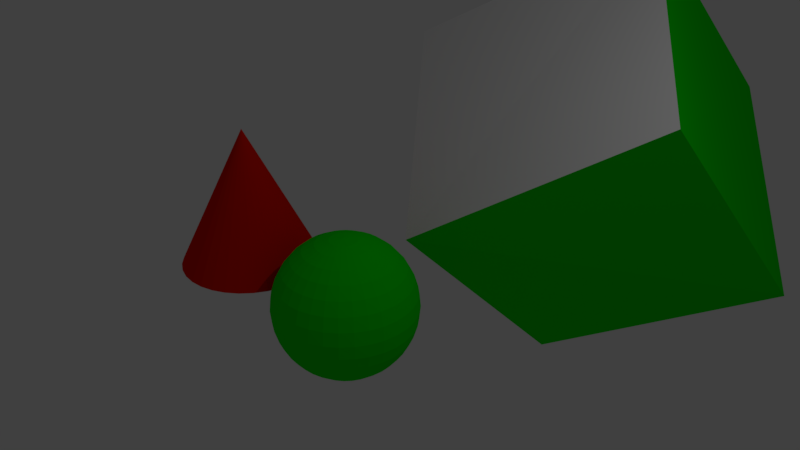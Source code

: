 # Source: Cube.blend  (saved by Blender 2.78.0; exported with 4.5.12 LTS)
import bpy
from mathutils import Matrix  # noqa: F401  (used for matrix-valued properties, if any)

bpy.ops.wm.read_factory_settings(use_empty=True)
scene = bpy.context.scene
scene.name = 'Scene'

# ---- collections
col_collection_1 = bpy.data.collections.new('Collection 1'); scene.collection.children.link(col_collection_1)

# ---- materials (node trees are filled in below, after node groups)
mat_jerry = bpy.data.materials.new('Jerry')
mat_jerry.alpha_threshold = 0.0
mat_jerry.use_transparent_shadow = False
mat_jerry.diffuse_color = (0.8, 0.008021, 0.0, 1.0)
mat_jerry.roughness = 0.5
mat_bob = bpy.data.materials.new('Bob')
mat_bob.alpha_threshold = 0.0
mat_bob.use_transparent_shadow = False
mat_bob.diffuse_color = (0.003273, 0.8, 0.0, 1.0)
mat_bob.roughness = 0.5
mat_bob.line_color = (0.0, 0.0, 0.0, 1.0)
mat_top = bpy.data.materials.new('Top')
mat_top.alpha_threshold = 0.0
mat_top.use_transparent_shadow = False
mat_top.roughness = 0.5

# ---- material node trees

# ---- world
world_world = bpy.data.worlds.new('World'); scene.world = world_world
world_world.color = (0.05088, 0.05088, 0.05088)
world_world.use_sun_shadow = False
world_world.sun_shadow_jitter_overblur = 0.0
world_world.cycles.sampling_method = 'MANUAL'

# ---- cameras
cam_camera = bpy.data.cameras.new('Camera')
cam_camera.clip_end = 100.0
cam_camera.lens = 35.0
cam_camera.sensor_width = 32.0
cam_camera.sensor_height = 18.0
cam_camera.ortho_scale = 7.314
cam_camera.dof.focus_distance = 0.0
cam_camera.dof.aperture_fstop = 128.0

# ---- lights
light_lamp = bpy.data.lights.new('Lamp', 'POINT')
light_lamp.transmission_factor = 0.0
light_lamp.cutoff_distance = 30.0
light_lamp.energy = 100.0
light_lamp.shadow_buffer_clip_start = 1.001
light_lamp.shadow_soft_size = 0.1
light_lamp.shadow_maximum_resolution = 0.006
light_lamp.use_absolute_resolution = True

# ---- meshes
me_cone = bpy.data.meshes.new('Cone')
me_cone.from_pydata([(0.0, 1.0, -1.0), (0.1951, 0.9808, -1.0), (0.3827, 0.9239, -1.0), (0.5556, 0.8315, -1.0), (0.7071, 0.7071, -1.0), (0.8315, 0.5556, -1.0), (0.9239, 0.3827, -1.0), (0.9808, 0.1951, -1.0), (1.0, 7.55e-08, -1.0), (0.0, 0.0, 1.0), (0.9808, -0.1951, -1.0), (0.9239, -0.3827, -1.0), (0.8315, -0.5556, -1.0), (0.7071, -0.7071, -1.0), (0.5556, -0.8315, -1.0), (0.3827, -0.9239, -1.0), (0.1951, -0.9808, -1.0), (-3.258e-07, -1.0, -1.0), (-0.1951, -0.9808, -1.0), (-0.3827, -0.9239, -1.0), (-0.5556, -0.8315, -1.0), (-0.7071, -0.7071, -1.0), (-0.8315, -0.5556, -1.0), (-0.9239, -0.3827, -1.0), (-0.9808, -0.1951, -1.0), (-1.0, 9.656e-07, -1.0), (-0.9808, 0.1951, -1.0), (-0.9239, 0.3827, -1.0), (-0.8315, 0.5556, -1.0), (-0.7071, 0.7071, -1.0), (-0.5556, 0.8315, -1.0), (-0.3827, 0.9239, -1.0), (-0.1951, 0.9808, -1.0)], [], [(0, 9, 1), (1, 9, 2), (2, 9, 3), (3, 9, 4), (4, 9, 5), (5, 9, 6), (6, 9, 7), (7, 9, 8), (8, 9, 10), (10, 9, 11), (11, 9, 12), (12, 9, 13), (13, 9, 14), (14, 9, 15), (15, 9, 16), (16, 9, 17), (17, 9, 18), (18, 9, 19), (19, 9, 20), (20, 9, 21), (21, 9, 22), (22, 9, 23), (23, 9, 24), (24, 9, 25), (25, 9, 26), (26, 9, 27), (27, 9, 28), (28, 9, 29), (29, 9, 30), (30, 9, 31), (31, 9, 32), (32, 9, 0), (0, 1, 2, 3, 4, 5, 6, 7, 8, 10, 11, 12, 13, 14, 15, 16, 17, 18, 19, 20, 21, 22, 23, 24, 25, 26, 27, 28, 29, 30, 31, 32)])
me_cone.materials.append(mat_jerry)
me_cone.use_remesh_preserve_volume = False
me_cone.use_remesh_preserve_attributes = False
me_cone.use_mirror_vertex_groups = False
me_cone.update()
me_cube = bpy.data.meshes.new('Cube')
me_cube.from_pydata([(1.0, 1.0, -1.0), (1.0, -1.0, -1.0), (-1.0, -1.0, -1.0), (-1.0, 1.0, -1.0), (1.0, 1.0, 1.0), (1.023, -0.8515, 1.065), (-1.0, -1.0, 1.0), (-1.0, 1.0, 1.0), (-0.8226, -1.391, 1.711), (-0.7916, -1.359, 1.629), (-0.7718, -1.34, 1.539), (-0.7642, -1.334, 1.445), (-0.769, -1.342, 1.352), (-0.7859, -1.363, 1.262), (-0.8144, -1.397, 1.179), (-0.8533, -1.442, 1.107), (-0.9011, -1.496, 1.047), (-0.9561, -1.558, 1.003), (-1.016, -1.625, 0.9753), (-1.079, -1.694, 0.9659), (-1.142, -1.763, 0.9749), (-1.203, -1.829, 1.002), (-1.259, -1.89, 1.046), (-0.81, -1.404, 1.713), (-0.7668, -1.385, 1.632), (-0.736, -1.378, 1.543), (-0.7185, -1.382, 1.451), (-0.7152, -1.398, 1.359), (-0.7262, -1.426, 1.27), (-0.751, -1.463, 1.188), (-0.7887, -1.509, 1.115), (-0.8378, -1.562, 1.055), (-0.8964, -1.62, 1.01), (-0.9624, -1.681, 0.9822), (-1.033, -1.742, 0.9717), (-1.106, -1.8, 0.9795), (-1.178, -1.855, 1.005), (-1.246, -1.903, 1.048), (-0.7996, -1.419, 1.717), (-0.7465, -1.414, 1.64), (-0.7064, -1.419, 1.555), (-0.6809, -1.435, 1.466), (-0.671, -1.46, 1.376), (-0.6771, -1.495, 1.289), (-0.6989, -1.536, 1.208), (-0.7355, -1.584, 1.136), (-0.7856, -1.635, 1.076), (-0.8473, -1.689, 1.03), (-0.9182, -1.743, 0.9995), (-0.9955, -1.794, 0.9865), (-1.076, -1.842, 0.9911), (-1.157, -1.883, 1.013), (-1.236, -1.917, 1.052), (-0.7919, -1.434, 1.723), (-0.7313, -1.444, 1.652), (-0.6844, -1.463, 1.573), (-0.6529, -1.49, 1.489), (-0.638, -1.525, 1.404), (-0.6404, -1.567, 1.319), (-0.6599, -1.613, 1.24), (-0.6958, -1.662, 1.169), (-0.7467, -1.712, 1.108), (-0.8106, -1.762, 1.06), (-0.8852, -1.808, 1.027), (-0.9674, -1.85, 1.01), (-1.054, -1.885, 1.009), (-1.142, -1.913, 1.026), (-1.228, -1.933, 1.058), (-0.7871, -1.45, 1.732), (-0.7219, -1.474, 1.669), (-0.6707, -1.507, 1.597), (-0.6354, -1.546, 1.52), (-0.6175, -1.592, 1.44), (-0.6176, -1.64, 1.36), (-0.6357, -1.691, 1.283), (-0.6711, -1.742, 1.212), (-0.7225, -1.79, 1.15), (-0.7878, -1.835, 1.1), (-0.8646, -1.874, 1.063), (-0.95, -1.906, 1.04), (-1.041, -1.929, 1.033), (-1.133, -1.944, 1.042), (-1.223, -1.948, 1.067), (-1.309, -1.943, 1.105), (-0.7854, -1.465, 1.742), (-0.7185, -1.504, 1.689), (-0.6658, -1.55, 1.626), (-0.6292, -1.601, 1.557), (-0.6102, -1.656, 1.483), (-0.6095, -1.712, 1.408), (-0.6271, -1.767, 1.334), (-0.6624, -1.819, 1.264), (-0.7139, -1.866, 1.202), (-0.7798, -1.906, 1.148), (-0.8574, -1.938, 1.106), (-0.9438, -1.961, 1.077), (-1.036, -1.972, 1.062), (-1.129, -1.973, 1.062), (-1.222, -1.963, 1.077), (-0.7868, -1.479, 1.753), (-0.7214, -1.531, 1.711), (-0.67, -1.59, 1.659), (-0.6346, -1.652, 1.599), (-0.6165, -1.716, 1.532), (-0.6165, -1.779, 1.463), (-0.6345, -1.838, 1.392), (-0.6699, -1.892, 1.324), (-0.7213, -1.937, 1.26), (-0.7867, -1.973, 1.203), (-0.8637, -1.999, 1.156), (-0.9491, -2.012, 1.119), (-1.04, -2.013, 1.095), (-1.132, -2.001, 1.085), (-1.223, -1.977, 1.088), (-0.7914, -1.491, 1.766), (-0.7304, -1.556, 1.736), (-0.6831, -1.626, 1.695), (-0.6512, -1.698, 1.644), (-0.6361, -1.77, 1.585), (-0.6383, -1.838, 1.522), (-0.6576, -1.901, 1.455), (-0.6935, -1.956, 1.387), (-0.7444, -2.001, 1.322), (-0.8085, -2.033, 1.262), (-0.8832, -2.052, 1.209), (-0.9658, -2.057, 1.164), (-1.053, -2.049, 1.131), (-1.141, -2.026, 1.109), (-1.228, -1.99, 1.101), (-0.799, -1.502, 1.779), (-0.7452, -1.577, 1.761), (-0.7045, -1.656, 1.731), (-0.6785, -1.736, 1.691), (-0.6682, -1.815, 1.64), (-0.6739, -1.889, 1.583), (-0.6955, -1.955, 1.519), (-0.7321, -2.01, 1.453), (-0.7823, -2.054, 1.387), (-0.8442, -2.083, 1.323), (-0.9153, -2.097, 1.264), (-0.9931, -2.096, 1.211), (-1.074, -2.079, 1.168), (-1.156, -2.047, 1.135), (-1.235, -2.001, 1.114), (-0.8091, -1.51, 1.792), (-0.7652, -1.593, 1.786), (-0.7336, -1.679, 1.768), (-0.7155, -1.766, 1.737), (-0.7116, -1.85, 1.695), (-0.7222, -1.927, 1.643), (-0.7468, -1.996, 1.584), (-0.7843, -2.052, 1.519), (-0.8335, -2.095, 1.452), (-0.8924, -2.122, 1.384), (-0.9588, -2.132, 1.318), (-1.03, -2.126, 1.258), (-1.103, -2.102, 1.204), (-1.176, -2.063, 1.16), (-1.245, -2.009, 1.126), (-0.8216, -1.516, 1.804), (-0.7896, -1.604, 1.81), (-0.769, -1.695, 1.803), (-0.7606, -1.786, 1.781), (-0.7647, -1.873, 1.747), (-0.7812, -1.953, 1.701), (-0.8094, -2.023, 1.646), (-0.8482, -2.08, 1.582), (-0.8962, -2.122, 1.513), (-0.9514, -2.148, 1.442), (-1.012, -2.155, 1.37), (-1.075, -2.145, 1.302), (-1.139, -2.118, 1.239), (-1.201, -2.073, 1.184), (-1.258, -2.014, 1.139), (-0.8358, -1.518, 1.815), (-0.8175, -1.609, 1.832), (-0.8096, -1.702, 1.835), (-0.8122, -1.795, 1.822), (-0.8254, -1.884, 1.795), (-0.8486, -1.965, 1.754), (-0.8809, -2.036, 1.702), (-0.9212, -2.093, 1.64), (-0.9677, -2.135, 1.57), (-1.019, -2.16, 1.495), (-1.073, -2.166, 1.418), (-1.127, -2.154, 1.343), (-1.179, -2.125, 1.271), (-1.229, -2.078, 1.206), (-1.272, -2.017, 1.15), (-0.8513, -1.518, 1.825), (-0.8479, -1.608, 1.852), (-0.8536, -1.701, 1.863), (-0.8683, -1.793, 1.858), (-0.8914, -1.882, 1.837), (-0.9219, -1.963, 1.801), (-0.9588, -2.033, 1.751), (-1.0, -2.091, 1.69), (-1.046, -2.132, 1.619), (-1.092, -2.157, 1.541), (-1.139, -2.164, 1.46), (-1.183, -2.153, 1.378), (-1.224, -2.123, 1.299), (-1.259, -2.077, 1.225), (-1.288, -2.016, 1.16), (-0.8674, -1.514, 1.833), (-0.8795, -1.601, 1.867), (-0.8995, -1.69, 1.885), (-0.9267, -1.78, 1.886), (-0.9601, -1.867, 1.87), (-0.9982, -1.946, 1.838), (-1.04, -2.015, 1.791), (-1.083, -2.072, 1.73), (-1.127, -2.115, 1.659), (-1.168, -2.14, 1.579), (-1.207, -2.149, 1.494), (-1.241, -2.14, 1.407), (-1.269, -2.113, 1.321), (-1.29, -2.07, 1.24), (-1.304, -2.013, 1.168), (-0.8836, -1.508, 1.839), (-0.9112, -1.588, 1.878), (-0.9455, -1.672, 1.902), (-0.9852, -1.757, 1.907), (-1.029, -1.839, 1.895), (-1.075, -1.916, 1.866), (-1.121, -1.983, 1.82), (-1.166, -2.04, 1.76), (-1.208, -2.082, 1.688), (-1.245, -2.11, 1.606), (-1.276, -2.122, 1.518), (-1.3, -2.116, 1.428), (-1.315, -2.095, 1.338), (-1.322, -2.058, 1.252), (-1.32, -2.006, 1.173), (-0.8991, -1.499, 1.842), (-0.9417, -1.57, 1.885), (-0.9898, -1.646, 1.911), (-1.042, -1.724, 1.92), (-1.095, -1.801, 1.91), (-1.148, -1.873, 1.882), (-1.199, -1.938, 1.837), (-1.246, -1.993, 1.777), (-1.286, -2.037, 1.705), (-1.319, -2.067, 1.622), (-1.342, -2.083, 1.533), (-1.356, -2.084, 1.44), (-1.36, -2.069, 1.347), (-1.353, -2.04, 1.259), (-1.335, -1.997, 1.177), (-0.9135, -1.487, 1.843), (-0.9698, -1.548, 1.887), (-1.031, -1.614, 1.914), (-1.094, -1.683, 1.923), (-1.156, -1.752, 1.914), (-1.216, -1.819, 1.886), (-1.271, -1.881, 1.842), (-1.319, -1.935, 1.782), (-1.358, -1.98, 1.709), (-1.386, -2.014, 1.627), (-1.403, -2.035, 1.537), (-1.408, -2.043, 1.443), (-1.4, -2.037, 1.35), (-1.381, -2.018, 1.26), (-1.35, -1.986, 1.178), (-0.9261, -1.474, 1.841), (-0.9945, -1.522, 1.884), (-1.067, -1.577, 1.909), (-1.139, -1.635, 1.917), (-1.21, -1.696, 1.907), (-1.276, -1.757, 1.878), (-1.335, -1.815, 1.834), (-1.384, -1.868, 1.774), (-1.421, -1.914, 1.701), (-1.446, -1.951, 1.619), (-1.457, -1.979, 1.53), (-1.454, -1.995, 1.438), (-1.436, -1.999, 1.345), (-1.406, -1.992, 1.257), (-1.362, -1.973, 1.176), (-0.8638, -1.434, 1.784), (-0.9364, -1.46, 1.837), (-1.015, -1.494, 1.876), (-1.096, -1.535, 1.898), (-1.177, -1.583, 1.902), (-1.254, -1.634, 1.889), (-1.325, -1.688, 1.859), (-1.387, -1.742, 1.813), (-1.437, -1.793, 1.753), (-1.473, -1.841, 1.681), (-1.495, -1.882, 1.6), (-1.501, -1.917, 1.513), (-1.491, -1.942, 1.423), (-1.466, -1.958, 1.334), (-1.426, -1.963, 1.249), (-1.373, -1.958, 1.172), (-0.9442, -1.444, 1.831), (-1.03, -1.464, 1.863), (-1.118, -1.492, 1.88), (-1.205, -1.527, 1.879), (-1.287, -1.569, 1.862), (-1.362, -1.615, 1.829), (-1.426, -1.665, 1.781), (-1.477, -1.715, 1.72), (-1.512, -1.764, 1.649), (-1.532, -1.81, 1.569), (-1.534, -1.852, 1.485), (-1.519, -1.887, 1.4), (-1.488, -1.914, 1.316), (-1.441, -1.933, 1.237), (-1.38, -1.943, 1.166), (-0.949, -1.429, 1.822), (-1.04, -1.433, 1.847), (-1.132, -1.448, 1.855), (-1.222, -1.471, 1.848), (-1.308, -1.503, 1.826), (-1.385, -1.542, 1.789), (-1.45, -1.587, 1.738), (-1.501, -1.635, 1.677), (-1.537, -1.686, 1.606), (-1.555, -1.737, 1.529), (-1.555, -1.785, 1.449), (-1.537, -1.831, 1.369), (-1.502, -1.87, 1.292), (-1.45, -1.903, 1.22), (-1.385, -1.927, 1.157), (-0.9507, -1.414, 1.812), (-1.043, -1.404, 1.827), (-1.137, -1.405, 1.826), (-1.229, -1.416, 1.812), (-1.315, -1.439, 1.783), (-1.393, -1.471, 1.741), (-1.458, -1.511, 1.687), (-1.51, -1.558, 1.624), (-1.545, -1.61, 1.555), (-1.563, -1.665, 1.481), (-1.562, -1.721, 1.406), (-1.543, -1.776, 1.332), (-1.507, -1.827, 1.262), (-1.454, -1.873, 1.2), (-1.387, -1.912, 1.147), (-0.9492, -1.4, 1.801), (-1.04, -1.376, 1.804), (-1.132, -1.364, 1.794), (-1.223, -1.365, 1.77), (-1.309, -1.378, 1.733), (-1.386, -1.404, 1.686), (-1.451, -1.44, 1.629), (-1.502, -1.485, 1.565), (-1.538, -1.539, 1.497), (-1.556, -1.598, 1.426), (-1.556, -1.661, 1.356), (-1.538, -1.725, 1.29), (-1.502, -1.787, 1.23), (-1.451, -1.846, 1.177), (-1.386, -1.898, 1.135), (-0.9446, -1.387, 1.788), (-1.031, -1.351, 1.78), (-1.119, -1.328, 1.758), (-1.207, -1.32, 1.724), (-1.289, -1.325, 1.68), (-1.364, -1.344, 1.627), (-1.428, -1.376, 1.566), (-1.479, -1.421, 1.501), (-1.515, -1.476, 1.434), (-1.534, -1.539, 1.367), (-1.536, -1.607, 1.303), (-1.521, -1.679, 1.245), (-1.489, -1.751, 1.194), (-1.442, -1.821, 1.153), (-1.381, -1.886, 1.123), (-0.9371, -1.376, 1.775), (-1.016, -1.33, 1.754), (-1.098, -1.298, 1.721), (-1.179, -1.281, 1.678), (-1.257, -1.28, 1.625), (-1.328, -1.294, 1.566), (-1.39, -1.323, 1.502), (-1.44, -1.367, 1.435), (-1.477, -1.422, 1.369), (-1.498, -1.488, 1.306), (-1.504, -1.562, 1.248), (-1.494, -1.641, 1.198), (-1.468, -1.721, 1.157), (-1.427, -1.8, 1.128), (-1.373, -1.875, 1.11), (-0.9269, -1.368, 1.762), (-0.9962, -1.314, 1.729), (-1.069, -1.275, 1.685), (-1.142, -1.251, 1.631), (-1.214, -1.245, 1.571), (-1.28, -1.255, 1.505), (-1.339, -1.282, 1.437), (-1.388, -1.325, 1.37), (-1.426, -1.381, 1.305), (-1.45, -1.45, 1.246), (-1.461, -1.527, 1.194), (-1.457, -1.611, 1.152), (-1.439, -1.698, 1.121), (-1.407, -1.784, 1.103), (-1.363, -1.867, 1.097), (-0.9145, -1.363, 1.75), (-0.9718, -1.304, 1.705), (-1.033, -1.259, 1.65), (-1.097, -1.232, 1.587), (-1.16, -1.222, 1.518), (-1.221, -1.229, 1.447), (-1.276, -1.255, 1.376), (-1.324, -1.297, 1.307), (-1.363, -1.354, 1.243), (-1.391, -1.424, 1.188), (-1.408, -1.504, 1.142), (-1.412, -1.591, 1.107), (-1.403, -1.682, 1.086), (-1.383, -1.773, 1.078), (-1.351, -1.861, 1.085), (-0.9002, -1.36, 1.739), (-0.9438, -1.299, 1.683), (-0.9929, -1.252, 1.618), (-1.046, -1.223, 1.546), (-1.1, -1.211, 1.471), (-1.153, -1.217, 1.394), (-1.205, -1.242, 1.319), (-1.251, -1.284, 1.249), (-1.291, -1.341, 1.187), (-1.324, -1.412, 1.134), (-1.347, -1.493, 1.094), (-1.36, -1.582, 1.067), (-1.363, -1.675, 1.054), (-1.355, -1.768, 1.056), (-1.337, -1.859, 1.074), (-0.8847, -1.361, 1.729), (-0.9135, -1.3, 1.664), (-0.9488, -1.254, 1.59), (-0.9895, -1.224, 1.511), (-1.034, -1.213, 1.429), (-1.08, -1.22, 1.348), (-1.127, -1.245, 1.27), (-1.172, -1.286, 1.199), (-1.214, -1.344, 1.138), (-1.25, -1.414, 1.088), (-1.281, -1.495, 1.052), (-1.304, -1.584, 1.031), (-1.319, -1.676, 1.026), (-1.324, -1.769, 1.037), (-1.321, -1.859, 1.064), (-0.8686, -1.364, 1.721), (-0.8819, -1.307, 1.648), (-0.9029, -1.264, 1.568), (-0.9311, -1.237, 1.482), (-0.9651, -1.228, 1.395), (-1.004, -1.237, 1.31), (-1.046, -1.262, 1.23), (-1.089, -1.305, 1.159), (-1.133, -1.362, 1.098), (-1.174, -1.431, 1.051), (-1.212, -1.511, 1.018), (-1.246, -1.597, 1.003), (-1.273, -1.687, 1.004), (-1.293, -1.776, 1.022), (-1.305, -1.863, 1.056), (-0.8525, -1.371, 1.715), (-0.8502, -1.319, 1.637), (-0.857, -1.282, 1.551), (-0.8726, -1.261, 1.461), (-0.8964, -1.255, 1.371), (-0.9274, -1.267, 1.283), (-0.9646, -1.295, 1.201), (-1.006, -1.337, 1.129), (-1.051, -1.394, 1.069), (-1.098, -1.461, 1.023), (-1.143, -1.538, 0.9938), (-1.187, -1.62, 0.9816), (-1.227, -1.705, 0.9872), (-1.261, -1.789, 1.01), (-1.289, -1.869, 1.05), (-0.8369, -1.38, 1.712), (-0.8197, -1.337, 1.63), (-0.8127, -1.308, 1.541), (-0.8162, -1.293, 1.449), (-0.8301, -1.294, 1.356), (-0.8538, -1.31, 1.267), (-0.8865, -1.34, 1.184), (-0.9268, -1.384, 1.112), (-0.9733, -1.439, 1.052), (-1.024, -1.504, 1.007), (-1.077, -1.576, 0.9792), (-1.131, -1.653, 0.9692), (-1.183, -1.731, 0.9775), (-1.231, -1.807, 1.004), (-1.273, -1.878, 1.047)], [], [(0, 1, 2, 3), (4, 7, 6, 5), (0, 4, 5, 1), (1, 5, 6, 2), (2, 6, 7, 3), (4, 0, 3, 7), (486, 485, 18, 19), (479, 478, 11, 12), (487, 486, 19, 20), (480, 479, 12, 13), (488, 487, 20, 21), (481, 480, 13, 14), (489, 488, 21, 22), (482, 481, 14, 15), (475, 279, 8), (83, 489, 22), (483, 482, 15, 16), (476, 475, 8, 9), (484, 483, 16, 17), (477, 476, 9, 10), (485, 484, 17, 18), (478, 477, 10, 11), (10, 9, 24, 25), (18, 17, 32, 33), (11, 10, 25, 26), (19, 18, 33, 34), (12, 11, 26, 27), (20, 19, 34, 35), (13, 12, 27, 28), (21, 20, 35, 36), (14, 13, 28, 29), (22, 21, 36, 37), (15, 14, 29, 30), (8, 279, 23), (83, 22, 37), (16, 15, 30, 31), (9, 8, 23, 24), (17, 16, 31, 32), (29, 28, 43, 44), (37, 36, 51, 52), (30, 29, 44, 45), (23, 279, 38), (83, 37, 52), (31, 30, 45, 46), (24, 23, 38, 39), (32, 31, 46, 47), (25, 24, 39, 40), (33, 32, 47, 48), (26, 25, 40, 41), (34, 33, 48, 49), (27, 26, 41, 42), (35, 34, 49, 50), (28, 27, 42, 43), (36, 35, 50, 51), (48, 47, 62, 63), (41, 40, 55, 56), (49, 48, 63, 64), (42, 41, 56, 57), (50, 49, 64, 65), (43, 42, 57, 58), (51, 50, 65, 66), (44, 43, 58, 59), (52, 51, 66, 67), (45, 44, 59, 60), (38, 279, 53), (83, 52, 67), (46, 45, 60, 61), (39, 38, 53, 54), (47, 46, 61, 62), (40, 39, 54, 55), (67, 66, 81, 82), (60, 59, 74, 75), (53, 279, 68), (83, 67, 82), (61, 60, 75, 76), (54, 53, 68, 69), (62, 61, 76, 77), (55, 54, 69, 70), (63, 62, 77, 78), (56, 55, 70, 71), (64, 63, 78, 79), (57, 56, 71, 72), (65, 64, 79, 80), (58, 57, 72, 73), (66, 65, 80, 81), (59, 58, 73, 74), (79, 78, 94, 95), (72, 71, 87, 88), (80, 79, 95, 96), (73, 72, 88, 89), (81, 80, 96, 97), (74, 73, 89, 90), (82, 81, 97, 98), (75, 74, 90, 91), (68, 279, 84), (83, 82, 98), (76, 75, 91, 92), (69, 68, 84, 85), (77, 76, 92, 93), (70, 69, 85, 86), (78, 77, 93, 94), (71, 70, 86, 87), (84, 279, 99), (83, 98, 113), (92, 91, 106, 107), (85, 84, 99, 100), (93, 92, 107, 108), (86, 85, 100, 101), (94, 93, 108, 109), (87, 86, 101, 102), (95, 94, 109, 110), (88, 87, 102, 103), (96, 95, 110, 111), (89, 88, 103, 104), (97, 96, 111, 112), (90, 89, 104, 105), (98, 97, 112, 113), (91, 90, 105, 106), (103, 102, 117, 118), (111, 110, 125, 126), (104, 103, 118, 119), (112, 111, 126, 127), (105, 104, 119, 120), (113, 112, 127, 128), (106, 105, 120, 121), (99, 279, 114), (83, 113, 128), (107, 106, 121, 122), (100, 99, 114, 115), (108, 107, 122, 123), (101, 100, 115, 116), (109, 108, 123, 124), (102, 101, 116, 117), (110, 109, 124, 125), (122, 121, 136, 137), (115, 114, 129, 130), (123, 122, 137, 138), (116, 115, 130, 131), (124, 123, 138, 139), (117, 116, 131, 132), (125, 124, 139, 140), (118, 117, 132, 133), (126, 125, 140, 141), (119, 118, 133, 134), (127, 126, 141, 142), (120, 119, 134, 135), (128, 127, 142, 143), (121, 120, 135, 136), (114, 279, 129), (83, 128, 143), (141, 140, 155, 156), (134, 133, 148, 149), (142, 141, 156, 157), (135, 134, 149, 150), (143, 142, 157, 158), (136, 135, 150, 151), (129, 279, 144), (83, 143, 158), (137, 136, 151, 152), (130, 129, 144, 145), (138, 137, 152, 153), (131, 130, 145, 146), (139, 138, 153, 154), (132, 131, 146, 147), (140, 139, 154, 155), (133, 132, 147, 148), (145, 144, 159, 160), (153, 152, 167, 168), (146, 145, 160, 161), (154, 153, 168, 169), (147, 146, 161, 162), (155, 154, 169, 170), (148, 147, 162, 163), (156, 155, 170, 171), (149, 148, 163, 164), (157, 156, 171, 172), (150, 149, 164, 165), (158, 157, 172, 173), (151, 150, 165, 166), (144, 279, 159), (83, 158, 173), (152, 151, 166, 167), (164, 163, 178, 179), (172, 171, 186, 187), (165, 164, 179, 180), (173, 172, 187, 188), (166, 165, 180, 181), (159, 279, 174), (83, 173, 188), (167, 166, 181, 182), (160, 159, 174, 175), (168, 167, 182, 183), (161, 160, 175, 176), (169, 168, 183, 184), (162, 161, 176, 177), (170, 169, 184, 185), (163, 162, 177, 178), (171, 170, 185, 186), (183, 182, 197, 198), (176, 175, 190, 191), (184, 183, 198, 199), (177, 176, 191, 192), (185, 184, 199, 200), (178, 177, 192, 193), (186, 185, 200, 201), (179, 178, 193, 194), (187, 186, 201, 202), (180, 179, 194, 195), (188, 187, 202, 203), (181, 180, 195, 196), (174, 279, 189), (83, 188, 203), (182, 181, 196, 197), (175, 174, 189, 190), (202, 201, 216, 217), (195, 194, 209, 210), (203, 202, 217, 218), (196, 195, 210, 211), (189, 279, 204), (83, 203, 218), (197, 196, 211, 212), (190, 189, 204, 205), (198, 197, 212, 213), (191, 190, 205, 206), (199, 198, 213, 214), (192, 191, 206, 207), (200, 199, 214, 215), (193, 192, 207, 208), (201, 200, 215, 216), (194, 193, 208, 209), (214, 213, 228, 229), (207, 206, 221, 222), (215, 214, 229, 230), (208, 207, 222, 223), (216, 215, 230, 231), (209, 208, 223, 224), (217, 216, 231, 232), (210, 209, 224, 225), (218, 217, 232, 233), (211, 210, 225, 226), (204, 279, 219), (83, 218, 233), (212, 211, 226, 227), (205, 204, 219, 220), (213, 212, 227, 228), (206, 205, 220, 221), (233, 232, 247, 248), (226, 225, 240, 241), (219, 279, 234), (83, 233, 248), (227, 226, 241, 242), (220, 219, 234, 235), (228, 227, 242, 243), (221, 220, 235, 236), (229, 228, 243, 244), (222, 221, 236, 237), (230, 229, 244, 245), (223, 222, 237, 238), (231, 230, 245, 246), (224, 223, 238, 239), (232, 231, 246, 247), (225, 224, 239, 240), (237, 236, 251, 252), (245, 244, 259, 260), (238, 237, 252, 253), (246, 245, 260, 261), (239, 238, 253, 254), (247, 246, 261, 262), (240, 239, 254, 255), (248, 247, 262, 263), (241, 240, 255, 256), (234, 279, 249), (83, 248, 263), (242, 241, 256, 257), (235, 234, 249, 250), (243, 242, 257, 258), (236, 235, 250, 251), (244, 243, 258, 259), (256, 255, 270, 271), (249, 279, 264), (83, 263, 278), (257, 256, 271, 272), (250, 249, 264, 265), (258, 257, 272, 273), (251, 250, 265, 266), (259, 258, 273, 274), (252, 251, 266, 267), (260, 259, 274, 275), (253, 252, 267, 268), (261, 260, 275, 276), (254, 253, 268, 269), (262, 261, 276, 277), (255, 254, 269, 270), (263, 262, 277, 278), (275, 274, 290, 291), (268, 267, 283, 284), (276, 275, 291, 292), (269, 268, 284, 285), (277, 276, 292, 293), (270, 269, 285, 286), (278, 277, 293, 294), (271, 270, 286, 287), (264, 279, 280), (83, 278, 294), (272, 271, 287, 288), (265, 264, 280, 281), (273, 272, 288, 289), (266, 265, 281, 282), (274, 273, 289, 290), (267, 266, 282, 283), (280, 279, 295), (83, 294, 309), (288, 287, 302, 303), (281, 280, 295, 296), (289, 288, 303, 304), (282, 281, 296, 297), (290, 289, 304, 305), (283, 282, 297, 298), (291, 290, 305, 306), (284, 283, 298, 299), (292, 291, 306, 307), (285, 284, 299, 300), (293, 292, 307, 308), (286, 285, 300, 301), (294, 293, 308, 309), (287, 286, 301, 302), (299, 298, 313, 314), (307, 306, 321, 322), (300, 299, 314, 315), (308, 307, 322, 323), (301, 300, 315, 316), (309, 308, 323, 324), (302, 301, 316, 317), (295, 279, 310), (83, 309, 324), (303, 302, 317, 318), (296, 295, 310, 311), (304, 303, 318, 319), (297, 296, 311, 312), (305, 304, 319, 320), (298, 297, 312, 313), (306, 305, 320, 321), (318, 317, 332, 333), (311, 310, 325, 326), (319, 318, 333, 334), (312, 311, 326, 327), (320, 319, 334, 335), (313, 312, 327, 328), (321, 320, 335, 336), (314, 313, 328, 329), (322, 321, 336, 337), (315, 314, 329, 330), (323, 322, 337, 338), (316, 315, 330, 331), (324, 323, 338, 339), (317, 316, 331, 332), (310, 279, 325), (83, 324, 339), (337, 336, 351, 352), (330, 329, 344, 345), (338, 337, 352, 353), (331, 330, 345, 346), (339, 338, 353, 354), (332, 331, 346, 347), (325, 279, 340), (83, 339, 354), (333, 332, 347, 348), (326, 325, 340, 341), (334, 333, 348, 349), (327, 326, 341, 342), (335, 334, 349, 350), (328, 327, 342, 343), (336, 335, 350, 351), (329, 328, 343, 344), (349, 348, 363, 364), (342, 341, 356, 357), (350, 349, 364, 365), (343, 342, 357, 358), (351, 350, 365, 366), (344, 343, 358, 359), (352, 351, 366, 367), (345, 344, 359, 360), (353, 352, 367, 368), (346, 345, 360, 361), (354, 353, 368, 369), (347, 346, 361, 362), (340, 279, 355), (83, 354, 369), (348, 347, 362, 363), (341, 340, 355, 356), (368, 367, 382, 383), (361, 360, 375, 376), (369, 368, 383, 384), (362, 361, 376, 377), (355, 279, 370), (83, 369, 384), (363, 362, 377, 378), (356, 355, 370, 371), (364, 363, 378, 379), (357, 356, 371, 372), (365, 364, 379, 380), (358, 357, 372, 373), (366, 365, 380, 381), (359, 358, 373, 374), (367, 366, 381, 382), (360, 359, 374, 375), (372, 371, 386, 387), (380, 379, 394, 395), (373, 372, 387, 388), (381, 380, 395, 396), (374, 373, 388, 389), (382, 381, 396, 397), (375, 374, 389, 390), (383, 382, 397, 398), (376, 375, 390, 391), (384, 383, 398, 399), (377, 376, 391, 392), (370, 279, 385), (83, 384, 399), (378, 377, 392, 393), (371, 370, 385, 386), (379, 378, 393, 394), (391, 390, 405, 406), (399, 398, 413, 414), (392, 391, 406, 407), (385, 279, 400), (83, 399, 414), (393, 392, 407, 408), (386, 385, 400, 401), (394, 393, 408, 409), (387, 386, 401, 402), (395, 394, 409, 410), (388, 387, 402, 403), (396, 395, 410, 411), (389, 388, 403, 404), (397, 396, 411, 412), (390, 389, 404, 405), (398, 397, 412, 413), (410, 409, 424, 425), (403, 402, 417, 418), (411, 410, 425, 426), (404, 403, 418, 419), (412, 411, 426, 427), (405, 404, 419, 420), (413, 412, 427, 428), (406, 405, 420, 421), (414, 413, 428, 429), (407, 406, 421, 422), (400, 279, 415), (83, 414, 429), (408, 407, 422, 423), (401, 400, 415, 416), (409, 408, 423, 424), (402, 401, 416, 417), (429, 428, 443, 444), (422, 421, 436, 437), (415, 279, 430), (83, 429, 444), (423, 422, 437, 438), (416, 415, 430, 431), (424, 423, 438, 439), (417, 416, 431, 432), (425, 424, 439, 440), (418, 417, 432, 433), (426, 425, 440, 441), (419, 418, 433, 434), (427, 426, 441, 442), (420, 419, 434, 435), (428, 427, 442, 443), (421, 420, 435, 436), (433, 432, 447, 448), (441, 440, 455, 456), (434, 433, 448, 449), (442, 441, 456, 457), (435, 434, 449, 450), (443, 442, 457, 458), (436, 435, 450, 451), (444, 443, 458, 459), (437, 436, 451, 452), (430, 279, 445), (83, 444, 459), (438, 437, 452, 453), (431, 430, 445, 446), (439, 438, 453, 454), (432, 431, 446, 447), (440, 439, 454, 455), (452, 451, 466, 467), (445, 279, 460), (83, 459, 474), (453, 452, 467, 468), (446, 445, 460, 461), (454, 453, 468, 469), (447, 446, 461, 462), (455, 454, 469, 470), (448, 447, 462, 463), (456, 455, 470, 471), (449, 448, 463, 464), (457, 456, 471, 472), (450, 449, 464, 465), (458, 457, 472, 473), (451, 450, 465, 466), (459, 458, 473, 474), (471, 470, 485, 486), (464, 463, 478, 479), (472, 471, 486, 487), (465, 464, 479, 480), (473, 472, 487, 488), (466, 465, 480, 481), (474, 473, 488, 489), (467, 466, 481, 482), (460, 279, 475), (83, 474, 489), (468, 467, 482, 483), (461, 460, 475, 476), (469, 468, 483, 484), (462, 461, 476, 477), (470, 469, 484, 485), (463, 462, 477, 478)])
me_cube.polygons.foreach_set('material_index', [0, 1, 0, 0, 0, 0, 0, 0, 0, 0, 0, 0, 0, 0, 0, 0, 0, 0, 0, 0, 0, 0, 0, 0, 0, 0, 0, 0, 0, 0, 0, 0, 0, 0, 0, 0, 0, 0, 0, 0, 0, 0, 0, 0, 0, 0, 0, 0, 0, 0, 0, 0, 0, 0, 0, 0, 0, 0, 0, 0, 0, 0, 0, 0, 0, 0, 0, 0, 0, 0, 0, 0, 0, 0, 0, 0, 0, 0, 0, 0, 0, 0, 0, 0, 0, 0, 0, 0, 0, 0, 0, 0, 0, 0, 0, 0, 0, 0, 0, 0, 0, 0, 0, 0, 0, 0, 0, 0, 0, 0, 0, 0, 0, 0, 0, 0, 0, 0, 0, 0, 0, 0, 0, 0, 0, 0, 0, 0, 0, 0, 0, 0, 0, 0, 0, 0, 0, 0, 0, 0, 0, 0, 0, 0, 0, 0, 0, 0, 0, 0, 0, 0, 0, 0, 0, 0, 0, 0, 0, 0, 0, 0, 0, 0, 0, 0, 0, 0, 0, 0, 0, 0, 0, 0, 0, 0, 0, 0, 0, 0, 0, 0, 0, 0, 0, 0, 0, 0, 0, 0, 0, 0, 0, 0, 0, 0, 0, 0, 0, 0, 0, 0, 0, 0, 0, 0, 0, 0, 0, 0, 0, 0, 0, 0, 0, 0, 0, 0, 0, 0, 0, 0, 0, 0, 0, 0, 0, 0, 0, 0, 0, 0, 0, 0, 0, 0, 0, 0, 0, 0, 0, 0, 0, 0, 0, 0, 0, 0, 0, 0, 0, 0, 0, 0, 0, 0, 0, 0, 0, 0, 0, 0, 0, 0, 0, 0, 0, 0, 0, 0, 0, 0, 0, 0, 0, 0, 0, 0, 0, 0, 0, 0, 0, 0, 0, 0, 0, 0, 0, 0, 0, 0, 0, 0, 0, 0, 0, 0, 0, 0, 0, 0, 0, 0, 0, 0, 0, 0, 0, 0, 0, 0, 0, 0, 0, 0, 0, 0, 0, 0, 0, 0, 0, 0, 0, 0, 0, 0, 0, 0, 0, 0, 0, 0, 0, 0, 0, 0, 0, 0, 0, 0, 0, 0, 0, 0, 0, 0, 0, 0, 0, 0, 0, 0, 0, 0, 0, 0, 0, 0, 0, 0, 0, 0, 0, 0, 0, 0, 0, 0, 0, 0, 0, 0, 0, 0, 0, 0, 0, 0, 0, 0, 0, 0, 0, 0, 0, 0, 0, 0, 0, 0, 0, 0, 0, 0, 0, 0, 0, 0, 0, 0, 0, 0, 0, 0, 0, 0, 0, 0, 0, 0, 0, 0, 0, 0, 0, 0, 0, 0, 0, 0, 0, 0, 0, 0, 0, 0, 0, 0, 0, 0, 0, 0, 0, 0, 0, 0, 0, 0, 0, 0, 0, 0, 0, 0, 0, 0, 0, 0, 0, 0, 0, 0, 0, 0, 0, 0, 0, 0, 0, 0, 0, 0, 0, 0, 0, 0, 0, 0, 0, 0, 0, 0, 0, 0, 0, 0, 0, 0, 0, 0, 0, 0, 0, 0, 0, 0, 0, 0, 0, 0, 0, 0, 0, 0, 0, 0, 0, 0, 0, 0, 0, 0, 0, 0, 0, 0, 0, 0, 0, 0, 0, 0, 0, 0, 0, 0])
me_cube.materials.append(mat_bob)
me_cube.materials.append(mat_top)
me_cube.use_remesh_preserve_volume = False
me_cube.use_remesh_preserve_attributes = False
me_cube.use_mirror_vertex_groups = False
me_cube.update()

# ---- objects
ob_cone = bpy.data.objects.new('Cone', me_cone)
ob_bob = bpy.data.objects.new('Bob', me_cube)
ob_lamp = bpy.data.objects.new('Lamp', light_lamp)
ob_camera = bpy.data.objects.new('Camera', cam_camera)

# ---- transforms, parenting, visibility, modifiers, constraints
ob_cone.location = (-2.148, -0.3916, 0.2275)
ob_cone.lineart.crease_threshold = 0.0
ob_bob.location = (0.0, 4.885, 0.0)
ob_bob.rotation_euler = (0.6432, -0.4833, 0.3855)
ob_bob.scale = (2.089, 2.089, 2.089)
ob_bob.lock_rotations_4d = False
ob_bob.empty_display_type = 'ARROWS'
ob_bob.lineart.crease_threshold = 0.0
ob_lamp.location = (4.076, 1.005, 5.904)
ob_lamp.rotation_euler = (0.6503, 0.05522, 1.866)
ob_lamp.lock_rotations_4d = False
ob_lamp.empty_display_type = 'ARROWS'
ob_lamp.color = (0.0, 0.0, 0.0, 0.0)
ob_lamp.lineart.crease_threshold = 0.0
ob_camera.location = (7.481, -6.508, 5.344)
ob_camera.rotation_euler = (1.109, 0.0, 0.8149)
ob_camera.lock_rotations_4d = False
ob_camera.empty_display_type = 'ARROWS'
ob_camera.color = (0.0, 0.0, 0.0, 0.0)
ob_camera.display_type = 'WIRE'
ob_camera.lineart.crease_threshold = 0.0

# ---- collection membership
col_collection_1.objects.link(ob_cone)
col_collection_1.objects.link(ob_bob)
col_collection_1.objects.link(ob_lamp)
col_collection_1.objects.link(ob_camera)

# ---- scene / render settings (as saved in the file)
scene.camera = ob_camera
scene.frame_start = 1; scene.frame_end = 250; scene.frame_set(1)
scene.render.engine = 'BLENDER_EEVEE_NEXT'
scene.render.resolution_percentage = 50
scene.render.dither_intensity = 0.0
scene.cycles.use_denoising = False
scene.cycles.samples = 128
scene.cycles.sampling_pattern = 'TABULATED_SOBOL'
scene.cycles.light_sampling_threshold = 0.0
scene.cycles.use_adaptive_sampling = False
scene.cycles.use_light_tree = False
scene.cycles.blur_glossy = 0.0
scene.cycles.sample_clamp_indirect = 0.0
scene.view_settings.view_transform = 'Standard'
bpy.context.view_layer.update()
